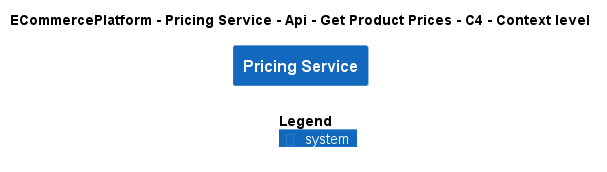

The diagram above was rendered by PlantUML. Its source (embedded in the PNG):
@startuml
!include ..\..\..\..\..\..\..\.c4s\C4_Context.puml

AddElementTag("c4interflow:lifecycle:new", $bgColor=green, $fontColor=#ffffff, $borderColor=green, $shadowing="False")
AddElementTag("c4interflow:lifecycle:changed", $bgColor=orange, $fontColor=#ffffff, $borderColor=orange, $shadowing="False")
AddElementTag("c4interflow:lifecycle:removed", $bgColor=red, $fontColor=#ffffff, $borderColor=red, $shadowing="False")

AddRelTag("c4interflow:lifecycle:new", $textColor=green, $lineColor=green)
AddRelTag("c4interflow:lifecycle:changed", $textColor=orange, $lineColor=orange)
AddRelTag("c4interflow:lifecycle:removed", $textColor=red, $lineColor=red)

SHOW_PERSON_PORTRAIT()
LAYOUT_TOP_DOWN()

skinparam linetype polyline

title ECommercePlatform - Pricing Service - Api - Get Product Prices - C4 - Context level

System(ECommercePlatform.SoftwareSystems.PricingService, "Pricing Service", "")



SHOW_LEGEND()
@enduml